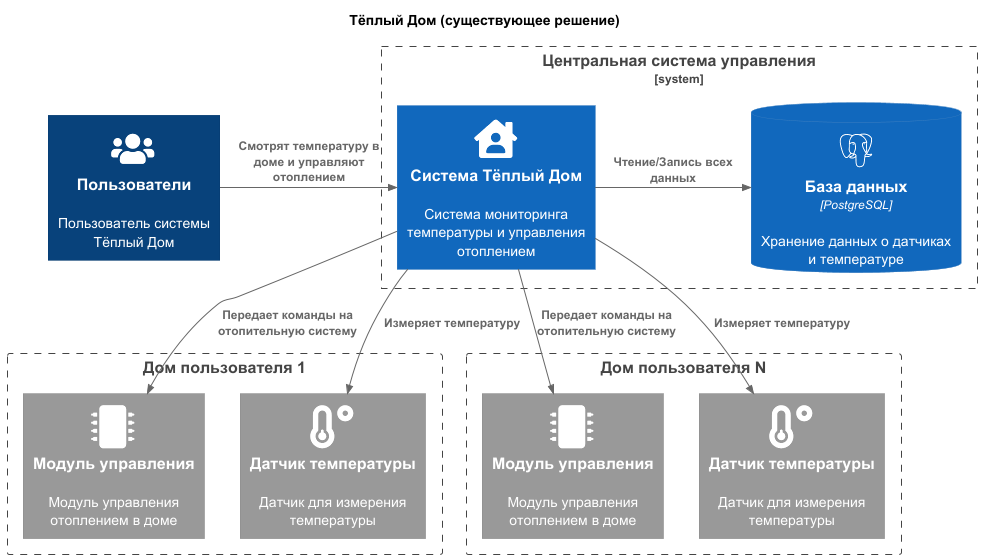

The diagram above was rendered by PlantUML. Its source (embedded in the PNG):
@startuml
title Тёплый Дом (существующее решение)

top to bottom direction

!include https://raw.githubusercontent.com/plantuml-stdlib/C4-PlantUML/master/C4_Context.puml
HIDE_STEREOTYPE()

!$ICONURL = "https://raw.githubusercontent.com/tupadr3/plantuml-icon-font-sprites/v3.0.0/icons"

!include $ICONURL/devicons/postgresql.puml
!include $ICONURL/font-awesome-5/users.puml
!include $ICONURL/font-awesome-5/house_user.puml
!include $ICONURL/font-awesome-5/temperature_low.puml
!include $ICONURL/font-awesome-5/microchip.puml

Person(users, "Пользователи", "Пользователь системы Тёплый Дом", $sprite="users")

System_Boundary(wh, "Центральная система управления") {
    System(WarmhouseSystem, "Cистема Тёплый Дом", "Система мониторинга температуры и управления отоплением", $sprite="house_user")
    SystemDb(db, "База данных", "Хранение данных о датчиках и температуре", $type="PostgreSQL", $sprite="postgresql")
}

Boundary(house1, "Дом пользователя 1") {
    System_Ext(control_device1, "Модуль управления", "Модуль управления отоплением в доме", $sprite="microchip")
    System_Ext(sensor1, "Датчик температуры", "Датчик для измерения температуры", $sprite="temperature_low")
}

Boundary(house_n, "Дом пользователя N") {
    System_Ext(control_device_n, "Модуль управления", "Модуль управления отоплением в доме", $sprite="microchip")
    System_Ext(sensor_n, "Датчик температуры", "Датчик для измерения температуры", $sprite="temperature_low")
}

Rel_R(users, WarmhouseSystem, "Смотрят температуру в доме и управляют отоплением")
Rel(WarmhouseSystem, control_device1, "Передает команды на отопительную систему")
Rel(WarmhouseSystem, sensor1, "Измеряет температуру")
Rel(WarmhouseSystem, control_device_n, "Передает команды на отопительную систему")
Rel(WarmhouseSystem, sensor_n, "Измеряет температуру")
Rel_R(WarmhouseSystem, db, "Чтение/Запись всех данных")

@enduml